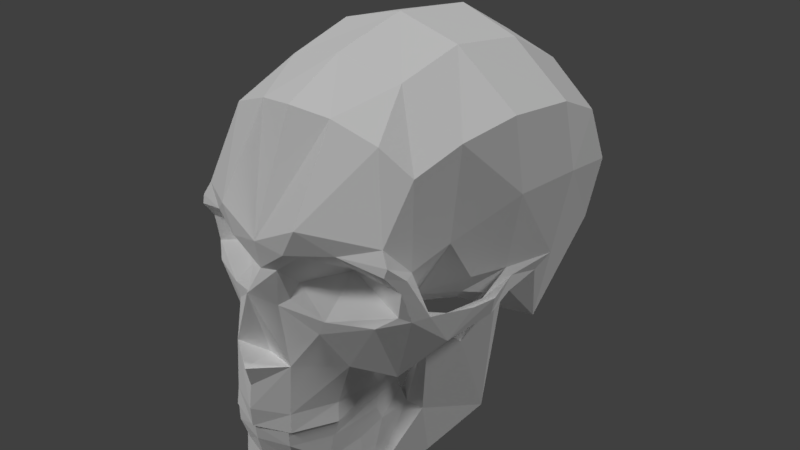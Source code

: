 # Source: Skull.blend  (saved by Blender 5.0.118; exported with 4.5.12 LTS)
import bpy
from mathutils import Matrix  # noqa: F401  (used for matrix-valued properties, if any)

bpy.ops.wm.read_factory_settings(use_empty=True)
scene = bpy.context.scene
scene.name = 'Scene'

# ---- collections
col_collection_1 = bpy.data.collections.new('Collection 1'); scene.collection.children.link(col_collection_1)

# ---- materials (node trees are filled in below, after node groups)
mat_material = bpy.data.materials.new('Material')
mat_material.alpha_threshold = 0.0
mat_material.use_backface_culling_lightprobe_volume = False
mat_material.use_transparent_shadow = False
mat_material.diffuse_color = (0.0, 0.2839, 1.0, 1.0)
mat_material.specular_color = (0.0, 1.0, 0.9758)
mat_material.roughness = 0.0
mat_material.specular_intensity = 1.0

# ---- material node trees
mat_material.use_nodes = True; mat_material.node_tree.nodes.clear()
_N = mat_material.node_tree.nodes; _L = mat_material.node_tree.links
n0 = _N.new('NodeFrame'); n0.name = 'Frame'; n0.location = (-52, 141)
n0.label = 'Versioning: Use Nodes was removed'
n0.width = 680
n1 = _N.new('ShaderNodeOutputMaterial'); n1.name = 'Material Output'; n1.location = (510, -36)
n1.target = 'EEVEE'
n2 = _N.new('ShaderNodeBsdfPrincipled'); n2.name = 'Principled BSDF'; n2.location = (30, -36)
n2.subsurface_method = 'BURLEY'
n2.inputs[0].default_value = (1.0, 1.0, 1.0, 1.0)
n2.inputs[2].default_value = 0.0
n2.inputs[13].default_value = 1.0
n3 = _N.new('ShaderNodeOutputMaterial'); n3.name = 'Material Output.001'; n3.location = (480, -36)
n3.target = 'CYCLES'
n4 = _N.new('ShaderNodeBsdfDiffuse'); n4.name = 'Diffuse BSDF'; n4.location = (30, -36)
n4.inputs[0].default_value = (1.0, 1.0, 1.0, 1.0)
n1.parent = n0
n2.parent = n0
n3.parent = n0
n4.parent = n0
_L.new(n2.outputs[0], n1.inputs[0])
_L.new(n4.outputs[0], n3.inputs[0])
n1.is_active_output = True

# ---- world
world_world = bpy.data.worlds.new('World'); scene.world = world_world
world_world.use_nodes = True; world_world.node_tree.nodes.clear()
_N = world_world.node_tree.nodes; _L = world_world.node_tree.links
n0 = _N.new('ShaderNodeOutputWorld'); n0.name = 'World Output'; n0.location = (280, 0)
n1 = _N.new('ShaderNodeBackground'); n1.name = 'Background'; n1.location = (0, 0)
n1.inputs[0].default_value = (0.05088, 0.05088, 0.05088, 1.0)
n2 = _N.new('NodeFrame'); n2.name = 'Frame'; n2.location = (0, 0)
n2.label = 'Versioning: Use Nodes was removed'
n2.width = 150
n0.parent = n2
n1.parent = n2
_L.new(n1.outputs[0], n0.inputs[0])
n0.is_active_output = True
world_world.color = (0.05088, 0.05088, 0.05088)
world_world.use_sun_shadow = False
world_world.sun_shadow_jitter_overblur = 0.0
world_world.cycles.sampling_method = 'MANUAL'

# ---- lights
light_sun_001 = bpy.data.lights.new('Sun.001', 'SUN')
light_sun_001.transmission_factor = 0.0
light_sun_001.angle = 0.1993
light_sun_001.energy = 0.73
light_sun_001.shadow_buffer_clip_start = 0.5
light_sun_001.shadow_soft_size = 0.1
light_sun_001.shadow_cascade_max_distance = 1000.0
light_sun = bpy.data.lights.new('Sun', 'SUN')
light_sun.transmission_factor = 0.0
light_sun.angle = 0.1993
light_sun.energy = 1.0
light_sun.shadow_buffer_clip_start = 0.5
light_sun.shadow_soft_size = 0.1
light_sun.shadow_cascade_max_distance = 1000.0

# ---- meshes
me_cube_001 = bpy.data.meshes.new('Cube.001')
me_cube_001.from_pydata([(0.0, -0.8929, -0.946), (0.4541, -0.3528, -0.7846), (0.0, -0.8126, -0.9572), (0.5336, -0.06991, -0.6678), (0.2552, -0.7801, -0.9228), (0.2879, -0.5968, -0.905), (0.0, -0.9468, -0.5323), (0.4532, -0.3664, -0.1059), (0.1494, -0.7638, -0.9525), (0.159, -0.8687, -0.9405), (0.1491, -0.898, -0.5274), (0.3393, -0.6399, -0.8964), (0.4701, -0.07161, -0.6985), (0.0, -0.9051, -0.7219), (0.3201, -0.5037, -0.5932), (0.2494, -0.766, -0.6901), (0.1377, -0.8584, -0.7146), (0.2904, -0.6108, -0.6512), (0.3137, -0.3581, -0.5138), (0.2758, -0.7251, -0.5038), (0.311, -0.5223, -0.4726), (0.4847, -0.3994, -0.1012), (0.5948, -0.0817, -0.07998), (0.5006, -0.01463, -0.08266), (0.5789, -0.01162, -0.08072), (0.2597, -0.7444, -0.5744), (0.1497, -0.8951, -0.5982), (0.3144, -0.5338, -0.5266), (0.0, -0.9369, -0.6035), (0.3741, -0.4034, -0.5349), (0.529, -0.2329, -0.2515), (0.4762, -0.2329, -0.2515), (0.4431, -0.3805, -0.5544), (0.2935, -0.3833, -0.4775), (0.3311, -0.3974, -0.4826), (0.3224, -0.4017, -0.4385), (0.2748, -0.4107, -0.4385), (0.0, -0.9022, -0.5279), (0.1301, -0.8645, -0.5239), (0.2206, -0.7133, -0.5048), (0.2534, -0.5127, -0.4795), (0.0, -0.9022, -0.5969), (0.1301, -0.8645, -0.5929), (0.2249, -0.7133, -0.5739), (0.2534, -0.5127, -0.5485), (0.0, -0.9107, -0.891), (0.3996, -0.3238, -0.8015)], [], [(30, 32, 3), (42, 43, 5, 8), (22, 3, 24), (16, 9, 4, 15), (23, 24, 3, 12), (13, 45, 9, 16), (2, 8, 9, 0), (15, 4, 11, 17), (27, 25, 15, 17), (28, 13, 16, 26), (26, 16, 15, 25), (18, 29, 21, 7), (46, 12, 3, 1), (2, 41, 42, 8), (43, 44, 5), (18, 12, 46), (18, 23, 12), (10, 26, 25, 19), (6, 28, 26, 10), (20, 19, 25, 27), (11, 29, 14), (29, 11, 32), (29, 18, 33, 34), (22, 30, 3), (31, 7, 21, 30), (23, 31, 30, 22), (24, 23, 22), (14, 27, 17), (31, 18, 7), (18, 31, 23), (17, 11, 14), (21, 29, 32), (11, 1, 32), (21, 32, 30), (32, 1, 3), (5, 11, 4, 8), (34, 27, 14), (20, 27, 34, 35), (33, 36, 35, 34), (6, 10, 38, 37), (10, 19, 39, 38), (19, 20, 40, 39), (20, 35, 36, 40), (38, 39, 43, 42), (37, 38, 42, 41), (39, 40, 44, 43), (40, 36, 33, 44), (44, 33, 18), (9, 8, 4), (9, 45, 0), (29, 34, 14), (5, 46, 1, 11), (18, 46, 5, 44)])
me_cube_001.materials.append(mat_material)
me_cube_001.use_remesh_preserve_volume = False
me_cube_001.use_remesh_preserve_attributes = False
me_cube_001.use_mirror_vertex_groups = False
me_cube_001.update()
me_cube = bpy.data.meshes.new('Cube')
me_cube.from_pydata([(0.0, 0.9766, -0.02309), (0.614, 8.575e-05, 0.0001176), (0.0, -0.9383, 0.1063), (0.0, 0.0, 1.031), (0.0, 0.7981, -0.2166), (0.0, 0.7942, 0.7683), (0.5587, 0.6846, 0.0), (0.5985, 0.0, 0.7184), (0.0, -0.6653, 0.815), (0.4943, -0.511, 0.5892), (0.4559, 0.5914, -0.2322), (0.6001, 0.5933, 0.5686), (0.6493, -0.3156, 0.001895), (0.0, -0.3764, 0.9505), (0.5421, -0.2756, 0.6712), (0.6291, 0.279, -0.001117), (0.0, 0.5435, -0.333), (0.0, 0.436, 0.9724), (0.6316, 0.3177, 0.6942), (0.0, 0.961, 0.4101), (0.6472, 0.0, 0.3896), (0.0, -0.8829, 0.3141), (0.5999, 0.7238, 0.2927), (0.4836, -0.5087, 0.186), (0.5242, -0.3149, 0.2505), (0.6797, 0.3327, 0.3885), (0.2977, 0.9111, 0.02143), (0.3011, 1.574e-05, 0.9481), (0.3117, 0.6766, -0.206), (0.3074, 0.7166, 0.7115), (0.3771, -0.5783, 0.7106), (0.2873, -0.3346, 0.8726), (0.3181, 0.3805, 0.8933), (0.2797, 0.4752, -0.3431), (0.3254, -0.7716, 0.3099), (0.3061, 0.8854, 0.3628), (0.2782, -0.732, -0.5012), (0.5798, -0.0486, -0.08013), (0.0, -0.9528, -0.3248), (0.6215, -0.02847, -0.06316), (0.3026, -0.6838, -0.2424), (0.6103, -0.4346, -0.1151), (0.4675, -0.5767, -0.2773), (0.5392, -0.604, 0.2088), (0.0, -0.8586, 0.1855), (0.08483, -0.7308, 0.09298), (0.5835, -0.5144, 0.02446), (0.1633, 0.7709, -0.2284), (0.1789, -0.625, 0.7882), (0.1961, -0.8614, 0.4109), (0.08009, -0.8518, 0.0406), (0.1555, -0.872, -0.209), (0.06237, -0.8307, 0.1839), (0.4413, -0.6835, -0.007757), (0.4455, 0.1774, -0.3069), (0.5065, -0.7031, 0.2518), (0.3325, -0.5838, -0.2859), (0.531, -0.6282, 0.1595), (0.5311, -0.5051, 0.02492), (0.3129, -0.5206, -0.4697), (0.5453, -0.1982, 0.05265), (0.604, 0.1963, -0.06108), (0.5913, 0.2261, -0.3133), (0.136, -0.8669, 0.2899), (0.2183, -0.5504, 0.1192), (0.5096, -0.6218, 0.04121), (0.2966, 0.175, -0.3005), (0.3252, -0.3838, -0.2295), (0.3268, -0.3988, -0.4327), (0.0, -0.9668, -0.4352), (0.2685, -0.7191, -0.4145), (0.1558, -0.8867, -0.4374), (0.3173, -0.5357, -0.3916), (0.3314, -0.3954, -0.3533), (0.0, -0.9771, -0.2318), (0.0, -0.8317, -0.2213), (0.1393, -0.7815, 0.2488), (0.5136, -0.6906, 0.2891), (0.2556, -0.77, -0.009007), (0.2276, -0.7761, -0.07392), (0.1614, -0.8942, -0.5243), (0.0, -0.9585, -0.526), (0.5229, -0.4558, -0.08792), (0.5018, 0.06425, -0.08723), (0.0, 0.175, -0.2814), (0.625, -0.2231, -0.006856), (0.5908, -0.008112, 0.03332), (0.5854, -0.411, -0.00443), (0.4262, -0.4619, 0.04537), (0.4225, -0.4568, -0.08352), (0.4894, -0.1823, -0.04381), (0.6075, -0.2166, -0.1086), (0.2739, -0.3237, -0.1182), (0.6712, -0.2007, 0.001006), (0.6445, -0.1848, -0.08889), (0.1046, -0.8059, 0.05861), (0.4155, -0.1237, -0.124), (0.5513, -0.5892, 0.02173), (0.3433, -0.3117, -0.05396), (0.197, -0.2538, -0.1767), (0.2618, -0.3988, -0.4327), (0.2401, -0.3961, -0.3471), (0.0, -0.2562, -0.1557), (0.4788, -0.6756, 0.3527), (0.2273, -0.7116, -0.4963), (0.255, -0.5012, -0.4618), (0.128, -0.8665, -0.5163), (0.0, -0.902, -0.5248), (0.2273, -0.7116, -0.4059), (0.255, -0.5012, -0.3714), (0.128, -0.8665, -0.4258), (0.0, -0.902, -0.4344), (0.1735, -0.4691, -0.2466), (0.1394, -0.6832, -0.3117), (0.07613, -0.8094, -0.328), (0.0, -0.8384, -0.335), (0.0, -0.4642, -0.2062), (0.0, -0.6783, -0.2367)], [], [(35, 29, 11, 22), (26, 6, 10, 28), (6, 62, 10), (25, 22, 11, 18), (58, 88, 23), (54, 28, 10, 62), (32, 18, 11, 29), (31, 30, 9, 14), (27, 31, 14, 7), (99, 102, 84, 66), (20, 7, 14), (27, 7, 18, 32), (20, 25, 18, 7), (25, 15, 6, 22), (26, 35, 22, 6), (31, 48, 30), (16, 47, 28, 33), (77, 103, 34), (26, 28, 47), (67, 89, 56), (93, 12, 41, 94), (41, 46, 97), (39, 37, 83), (41, 42, 82), (71, 69, 81, 80), (39, 94, 91, 37), (2, 50, 52, 44), (70, 71, 80, 36), (74, 38, 51), (19, 5, 29, 35), (0, 26, 47, 4), (21, 49, 48, 8), (16, 4, 47), (17, 32, 29, 5), (13, 8, 48, 31), (3, 13, 31, 27), (3, 27, 32, 17), (21, 63, 49), (0, 19, 35, 26), (33, 66, 84, 16), (33, 54, 66), (33, 28, 54), (46, 12, 87), (63, 52, 76), (50, 2, 51), (57, 97, 46, 43), (70, 72, 56, 40), (1, 93, 94, 39), (1, 15, 86), (24, 60, 20), (61, 39, 83), (15, 61, 62), (62, 61, 83), (62, 83, 54), (6, 15, 62), (64, 57, 55), (44, 52, 63, 21), (64, 55, 34), (52, 50, 95), (90, 83, 37), (77, 43, 23), (72, 59, 68, 73), (56, 72, 73, 67), (36, 59, 72, 70), (40, 51, 71, 70), (51, 38, 69, 71), (57, 64, 65), (51, 2, 75), (74, 51, 75), (34, 63, 76), (52, 45, 76), (34, 76, 64), (65, 64, 78, 53), (78, 79, 53), (40, 79, 51), (79, 78, 50), (53, 79, 40, 42), (61, 15, 1, 39), (58, 46, 87), (14, 9, 24), (41, 12, 46), (9, 103, 23, 24), (40, 56, 42), (94, 41, 82, 91), (83, 96, 54), (88, 92, 98), (88, 58, 89), (87, 85, 91, 82), (58, 87, 82), (86, 60, 90, 37), (85, 86, 37, 91), (93, 85, 87, 12), (1, 86, 85, 93), (60, 86, 20), (103, 77, 23), (89, 67, 92), (76, 45, 64), (89, 82, 42, 56), (51, 79, 50), (78, 64, 45), (78, 45, 95), (50, 78, 95), (45, 52, 95), (15, 25, 20, 86), (24, 20, 14), (90, 98, 96), (83, 90, 96), (46, 58, 23, 43), (34, 55, 77), (89, 58, 82), (57, 65, 97), (97, 65, 53), (42, 41, 97), (42, 97, 53), (92, 88, 89), (88, 98, 24, 23), (90, 60, 98), (98, 60, 24), (98, 92, 96), (99, 96, 92), (67, 99, 92), (96, 99, 66, 54), (67, 73, 99), (101, 99, 73), (100, 101, 73, 68), (49, 63, 34), (103, 49, 34), (9, 30, 103), (36, 80, 106, 104), (80, 81, 107, 106), (68, 59, 105, 100), (59, 36, 104, 105), (105, 104, 108, 109), (106, 107, 111, 110), (104, 106, 110, 108), (100, 105, 109, 101), (101, 109, 112), (110, 111, 115, 114), (109, 108, 113, 112), (108, 110, 114, 113), (112, 113, 117, 116), (113, 114, 117), (114, 115, 117), (101, 112, 99), (99, 112, 116, 102), (43, 77, 55, 57), (49, 103, 30), (48, 49, 30)])
me_cube.materials.append(mat_material)
me_cube.use_remesh_preserve_volume = False
me_cube.use_remesh_preserve_attributes = False
me_cube.use_mirror_vertex_groups = False
me_cube.update()

# ---- objects
ob_sun_001 = bpy.data.objects.new('Sun.001', light_sun_001)
ob_sun = bpy.data.objects.new('Sun', light_sun)
ob_cube_001 = bpy.data.objects.new('Cube.001', me_cube_001)
ob_cube = bpy.data.objects.new('Cube', me_cube)

# ---- transforms, parenting, visibility, modifiers, constraints
ob_sun_001.location = (7.418, -0.03372, 5.231)
ob_sun_001.rotation_euler = (-0.7415, -0.08858, -1.205)
ob_sun_001.lineart.crease_threshold = 0.0
ob_sun.location = (0.0, 0.0, 3.875)
ob_sun.rotation_euler = (0.6346, -0.4946, 0.1434)
ob_sun.lineart.crease_threshold = 0.0
ob_cube_001.location = (0.0, 0.0, 0.0)
ob_cube_001.lineart.crease_threshold = 0.0
_m = ob_cube_001.modifiers.new('Mirror', 'MIRROR')
_m.use_clip = True
ob_cube.location = (0.0, 0.0, 0.0)
ob_cube.lineart.crease_threshold = 0.0
_m = ob_cube.modifiers.new('Mirror', 'MIRROR')
_m.use_clip = True

# ---- collection membership
col_collection_1.objects.link(ob_sun_001)
col_collection_1.objects.link(ob_sun)
col_collection_1.objects.link(ob_cube_001)
col_collection_1.objects.link(ob_cube)

# ---- scene / render settings (as saved in the file)
scene.frame_start = 1; scene.frame_end = 250; scene.frame_set(1)
scene.render.engine = 'BLENDER_EEVEE_NEXT'
scene.render.resolution_percentage = 50
scene.render.dither_intensity = 0.0
scene.render.bake_type = 'DISPLACEMENT'
scene.render.bake_bias = 0.0
scene.render.bake_samples = 0
scene.cycles.use_denoising = False
scene.cycles.samples = 128
scene.cycles.sampling_pattern = 'TABULATED_SOBOL'
scene.cycles.use_adaptive_sampling = False
scene.cycles.use_light_tree = False
scene.cycles.blur_glossy = 0.0
scene.cycles.sample_clamp_indirect = 0.0
scene.view_settings.view_transform = 'Standard'
bpy.context.view_layer.update()

# ---- added for rendering (the .blend has no active camera): camera
cam_auto = bpy.data.cameras.new('AutoCamera')
cam_auto.lens = 50.0
cam_auto.sensor_width = 36.0
cam_auto.clip_end = 1000.0
ob_auto_camera = bpy.data.objects.new('AutoCamera', cam_auto)
scene.collection.objects.link(ob_auto_camera)
ob_auto_camera.location = (2.86927, -3.44338, 2.33225)
ob_auto_camera.rotation_euler = (1.09748, -7.21219e-08, 0.694738)
scene.camera = ob_auto_camera
bpy.context.view_layer.update()
